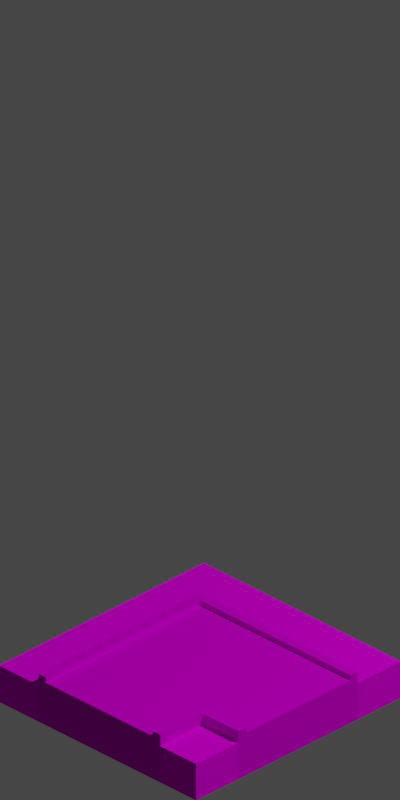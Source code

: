 # Source: roadtileE.blend  (saved by Blender 2.90.8; exported with 4.5.12 LTS)
import bpy
from mathutils import Matrix  # noqa: F401  (used for matrix-valued properties, if any)

bpy.ops.wm.read_factory_settings(use_empty=True)
scene = bpy.context.scene
scene.name = 'Scene'

# ---- collections
col_collection = bpy.data.collections.new('Collection'); scene.collection.children.link(col_collection)

# ---- images (referenced by path relative to the original .blend; pixels are not part of the script)
import os
ASSET_DIR = os.environ.get("B2B_ASSET_DIR", "")  # directory of the original .blend (textures are referenced by path, not embedded)
HERE = os.path.dirname(os.path.abspath(__file__))  # packed textures are extracted next to this script under _unpacked/

def load_image(name, relpath, width, height, colorspace="sRGB"):
    """Load a texture the original file referenced (path relative to the .blend, or extracted next to this script)."""
    p = next((c for c in (os.path.join(HERE, relpath), os.path.join(ASSET_DIR, relpath)) if relpath and os.path.exists(c)), "")
    if p:
        img = bpy.data.images.load(p, check_existing=True)
        img.name = name
    else:  # same state as the original file: an image datablock whose file is absent (Cycles renders it pink)
        img = bpy.data.images.new(name, width, height)
        img.source = "FILE"
        img.filepath = "//" + (relpath or name)
    img.colorspace_settings.name = colorspace
    return img
img_img_2344_jpg = load_image('IMG_2344.jpg', 'IMG_2344.jpg', 1024, 1024, 'sRGB')
img_trak2_tile1a_tga_preview_jpg = load_image('trak2_tile1a.tga.preview.jpg', 'trak2_tile1a.tga.preview.jpg', 1024, 1024, 'sRGB')
img_grasstile_texture_png = load_image('grasstile texture.png', 'grasstile texture.png', 1024, 1024, 'sRGB')

# ---- materials (node trees are filled in below, after node groups)
mat_road = bpy.data.materials.new('Road')
mat_road.diffuse_color = (0.2374, 0.2374, 0.2374, 1.0)
mat_grass = bpy.data.materials.new('Grass')
mat_grass.diffuse_color = (0.00101, 0.5382, 0.0, 1.0)

# ---- material node trees
mat_road.use_nodes = True; mat_road.node_tree.nodes.clear()
_N = mat_road.node_tree.nodes; _L = mat_road.node_tree.links
n0 = _N.new('ShaderNodeBsdfPrincipled'); n0.name = 'Principled BSDF'; n0.location = (10, 300)
n0.distribution = 'GGX'
n0.subsurface_method = 'BURLEY'
n0.inputs[1].default_value = 0.5
n0.inputs[2].default_value = 0.9
n0.inputs[3].default_value = 1.45
n0.inputs[13].default_value = 0.0
n0.inputs[27].default_value = (0.0, 0.0, 0.0, 1.0)
n0.inputs[28].default_value = 1.0
n1 = _N.new('ShaderNodeOutputMaterial'); n1.name = 'Material Output'; n1.location = (300, 300)
n2 = _N.new('ShaderNodeTexImage'); n2.name = 'Image Texture.001'; n2.location = (-444, 98)
n2.image = img_img_2344_jpg
n3 = _N.new('ShaderNodeTexImage'); n3.name = 'Image Texture'; n3.location = (-249, -36)
n3.image = img_trak2_tile1a_tga_preview_jpg
_L.new(n0.outputs[0], n1.inputs[0])
_L.new(n3.outputs[0], n0.inputs[0])
n1.is_active_output = True
mat_grass.use_nodes = True; mat_grass.node_tree.nodes.clear()
_N = mat_grass.node_tree.nodes; _L = mat_grass.node_tree.links
n0 = _N.new('ShaderNodeBsdfPrincipled'); n0.name = 'Principled BSDF'; n0.location = (10, 300)
n0.distribution = 'GGX'
n0.subsurface_method = 'BURLEY'
n0.inputs[1].default_value = 0.25
n0.inputs[2].default_value = 1.0
n0.inputs[3].default_value = 1.45
n0.inputs[13].default_value = 0.0
n0.inputs[27].default_value = (0.0, 0.0, 0.0, 1.0)
n0.inputs[28].default_value = 1.0
n1 = _N.new('ShaderNodeOutputMaterial'); n1.name = 'Material Output'; n1.location = (300, 300)
n2 = _N.new('ShaderNodeTexImage'); n2.name = 'Image Texture'; n2.location = (-309, 67)
n2.image = img_grasstile_texture_png
_L.new(n0.outputs[0], n1.inputs[0])
_L.new(n2.outputs[0], n0.inputs[0])
n1.is_active_output = True

# ---- world
world_world = bpy.data.worlds.new('World'); scene.world = world_world
world_world.use_nodes = True; world_world.node_tree.nodes.clear()
_N = world_world.node_tree.nodes; _L = world_world.node_tree.links
n0 = _N.new('ShaderNodeOutputWorld'); n0.name = 'World Output'; n0.location = (300, 300)
n1 = _N.new('ShaderNodeBackground'); n1.name = 'Background'; n1.location = (10, 300)
n1.inputs[0].default_value = (0.05088, 0.05088, 0.05088, 1.0)
_L.new(n1.outputs[0], n0.inputs[0])
n0.is_active_output = True
world_world.color = (0.05088, 0.05088, 0.05088)
world_world.use_sun_shadow = False
world_world.sun_shadow_jitter_overblur = 0.0

# ---- cameras
cam_camera = bpy.data.cameras.new('Camera')
cam_camera.type = 'ORTHO'
cam_camera.clip_end = 100.0
cam_camera.ortho_scale = 2.814

# ---- lights
light_light = bpy.data.lights.new('Light', 'POINT')
light_light.transmission_factor = 0.0
light_light.energy = 1000.0
light_light.shadow_soft_size = 0.1
light_light.shadow_maximum_resolution = 0.006
light_light.use_absolute_resolution = True

# ---- meshes
me_plane_001 = bpy.data.meshes.new('Plane.001')
me_plane_001.from_pydata([(-1.0, -1.0, 0.0), (1.0, -1.0, 0.0), (-1.0, 1.0, 0.0), (1.0, 1.0, 0.0), (-1.0, -1.0, -0.1482), (1.0, -1.0, -0.1482), (-1.0, 1.0, -0.1482), (1.0, 1.0, -0.1482), (-0.5025, -1.0, 0.0), (-0.5025, 1.0, 0.0), (-0.5025, -1.0, -0.1482), (-0.5025, 1.0, -0.1482), (0.5055, -1.0, 0.0), (0.5055, -1.0, -0.1482), (0.5055, 1.0, 0.0), (0.5055, 1.0, -0.1482), (-1.0, 0.5238, 0.0), (1.0, 0.5238, 0.0), (-1.0, 0.5238, -0.1482), (1.0, 0.5238, -0.1482), (-1.0, -0.5619, 0.0), (-1.0, -0.5619, -0.1482), (1.0, -0.5619, 0.0), (1.0, -0.5619, -0.1482), (0.5788, -1.0, 0.0), (0.5788, -1.0, -0.1482), (0.5788, 1.0, 0.0), (0.5788, 1.0, -0.1482), (0.5788, 0.5238, 0.0), (0.5788, -0.5619, 0.0), (-0.5886, 1.0, 0.0), (-0.5886, 1.0, -0.1482), (-0.5886, -1.0, 0.0), (-0.5886, -1.0, -0.1482), (1.0, 0.6, 0.0), (1.0, 0.6, -0.1482), (-1.0, 0.6, 0.0), (-1.0, 0.6, -0.1482), (-0.5025, 0.6, 0.0), (0.5055, 0.6, 0.0), (0.5788, 0.6, 0.0), (-0.5886, 0.6, 0.0), (-1.0, -0.6381, 0.0), (-1.0, -0.6381, -0.1482), (1.0, -0.6381, 0.0), (1.0, -0.6381, -0.1482), (0.5788, -0.6381, 0.0), (-0.5886, -0.6381, 0.0), (-0.5886, -1.0, 0.0251), (-0.5025, -1.0, 0.0251), (-0.5025, -0.6381, 0.0251), (0.5055, -1.0, 0.0251), (0.5055, -0.6381, 0.0251), (-1.0, 0.6, 0.0251), (-1.0, 0.5238, 0.0251), (-0.5025, 0.6, 0.0251), (-0.5025, 0.5238, 0.0251), (0.5055, 0.6, 0.0251), (0.5055, 0.5238, 0.0251), (-0.5886, 0.5238, 0.0251), (-1.0, -0.5619, 0.0251), (-0.5025, -0.5619, 0.0251), (0.5055, -0.5619, 0.0251), (-0.5886, -0.5619, 0.0251), (0.5788, -1.0, 0.0251), (0.5788, 0.5238, 0.0251), (0.5788, -0.5619, 0.0251), (0.5788, -0.6381, 0.0251), (0.5788, 0.6, 0.0251), (-0.5886, -0.6381, 0.0251), (-0.5886, 0.6, 0.0251), (-1.0, -0.6381, 0.0251), (-0.5886, -1.0, 0.04625), (-0.5025, -1.0, 0.04625), (-0.5025, -0.6381, 0.04625), (0.5055, -0.6381, 0.04625), (0.5055, -1.0, 0.04625), (-1.0, 0.6, 0.04625), (-1.0, 0.5238, 0.04625), (-0.5025, 0.6, 0.04625), (-0.5025, 0.5238, 0.04625), (0.5055, 0.6, 0.04625), (0.5055, 0.5238, 0.04625), (-0.5886, 0.5238, 0.04625), (0.5055, -0.5619, 0.04625), (-0.5886, -0.5619, 0.04625), (-0.5025, -0.5619, 0.04625), (0.5788, -1.0, 0.04625), (0.5788, 0.5238, 0.04625), (0.5788, -0.5619, 0.04625), (0.5788, -0.6381, 0.04625), (0.5788, 0.6, 0.04625), (-1.0, -0.5619, 0.04625), (-0.5886, -0.6381, 0.04625), (-0.5886, 0.6, 0.04625), (-1.0, -0.6381, 0.04625)], [], [(40, 26, 3, 34), (34, 3, 7, 35), (42, 0, 4, 43), (30, 2, 6, 31), (24, 1, 5, 25), (32, 8, 10, 33), (14, 9, 11, 15), (41, 30, 9, 38), (26, 14, 15, 27), (8, 12, 13, 10), (38, 9, 14, 39), (39, 40, 68, 57), (8, 32, 48, 49), (36, 16, 18, 37), (22, 17, 19, 23), (29, 28, 17, 22), (46, 29, 22, 44), (44, 22, 23, 45), (12, 8, 49, 51), (47, 42, 71, 69), (16, 20, 21, 18), (36, 41, 70, 53), (16, 36, 53, 54), (3, 26, 27, 7), (12, 24, 25, 13), (39, 14, 26, 40), (24, 12, 51, 64), (42, 20, 60, 71), (36, 2, 30, 41), (0, 32, 33, 4), (9, 30, 31, 11), (28, 29, 66, 65), (46, 24, 64, 67), (2, 36, 37, 6), (29, 46, 67, 66), (41, 38, 55, 70), (17, 34, 35, 19), (28, 40, 34, 17), (0, 42, 47, 32), (20, 16, 54, 60), (38, 39, 57, 55), (40, 28, 65, 68), (1, 44, 45, 5), (24, 46, 44, 1), (20, 42, 43, 21), (61, 56, 58, 62), (63, 59, 56, 61), (54, 53, 77, 78), (50, 61, 62, 52), (57, 68, 91, 81), (62, 58, 82, 84), (65, 66, 89, 88), (60, 54, 59, 63), (51, 52, 75, 76), (53, 70, 94, 77), (66, 67, 90, 89), (67, 64, 87, 90), (52, 62, 84, 75), (49, 50, 52, 51), (50, 49, 73, 74), (32, 47, 69, 48), (93, 85, 86, 74), (75, 84, 89, 90), (84, 82, 88, 89), (95, 92, 85, 93), (78, 77, 94, 83), (82, 81, 91, 88), (80, 79, 81, 82), (83, 94, 79, 80), (76, 75, 90, 87), (72, 93, 74, 73), (68, 65, 88, 91), (69, 71, 95, 93), (63, 61, 86, 85), (55, 57, 81, 79), (59, 54, 78, 83), (70, 55, 79, 94), (60, 63, 85, 92), (64, 51, 76, 87), (71, 60, 92, 95), (58, 56, 80, 82), (48, 69, 93, 72), (49, 48, 72, 73), (61, 50, 74, 86), (56, 59, 83, 80)])
me_plane_001.polygons.foreach_set('material_index', [1, 1, 1, 1, 1, 0, 1, 1, 1, 0, 1, 0, 0, 0, 1, 1, 1, 1, 0, 0, 0, 0, 0, 1, 0, 1, 0, 0, 1, 1, 1, 0, 0, 1, 0, 0, 1, 1, 1, 0, 0, 0, 1, 1, 0, 0, 0, 0, 0, 0, 0, 0, 0, 0, 0, 0, 0, 0, 0, 0, 0, 0, 0, 0, 0, 0, 0, 0, 0, 0, 0, 0, 0, 0, 0, 0, 0, 0, 0, 0, 0, 0, 0, 0, 0])
_uv = me_plane_001.uv_layers.new(name='UVMap')
_uv.uv.foreach_set('vector', [0.7894, 0.8, 0.7894, 1.0, 1.0, 1.0, 1.0, 0.8, 1.0, 0.8, 1.0, 1.0, 1.0, 1.0, 1.0, 0.8, 0.0, 0.181, 0.0, 0.0, 0.0, 0.0, 0.0, 0.181, 0.2057, 1.0, 0.0, 1.0, 0.0, 1.0, 0.2057, 1.0, 0.7894, 0.0, 1.0, 0.0, 1.0, 0.0, 0.7894, 0.0, 0.2057, 0.0, 0.2488, 0.0, 0.2488, 0.0, 0.2057, 0.0, 0.7528, 1.0, 0.2488, 1.0, 0.2488, 1.0, 0.7528, 1.0, 0.2057, 0.8, 0.2057, 1.0, 0.2488, 1.0, 0.2488, 0.8, 0.7894, 1.0, 0.7528, 1.0, 0.7528, 1.0, 0.7894, 1.0, 0.2488, 0.0, 0.7528, 0.0, 0.7528, 0.0, 0.2488, 0.0, 0.2488, 0.8, 0.2488, 1.0, 0.7528, 1.0, 0.7528, 0.8, 0.7528, 0.8, 0.7894, 0.8, 0.7894, 0.8, 0.7528, 0.8, 0.2488, 0.0, 0.2057, 0.0, 0.2057, 0.0, 0.2488, 0.0, 0.0, 0.8, 0.0, 0.7619, 0.0, 0.7619, 0.0, 0.8, 1.0, 0.219, 1.0, 0.7619, 1.0, 0.7619, 1.0, 0.219, 0.7894, 0.219, 0.7894, 0.7619, 1.0, 0.7619, 1.0, 0.219, 0.7894, 0.181, 0.7894, 0.219, 1.0, 0.219, 1.0, 0.181, 1.0, 0.181, 1.0, 0.219, 1.0, 0.219, 1.0, 0.181, 0.7528, 0.0, 0.2488, 0.0, 0.2488, 0.0, 0.7528, 0.0, 0.2057, 0.181, 0.0, 0.181, 0.0, 0.181, 0.2057, 0.181, 0.0, 0.7619, 0.0, 0.219, 0.0, 0.219, 0.0, 0.7619, 0.0, 0.8, 0.2057, 0.8, 0.2057, 0.8, 0.0, 0.8, 0.0, 0.7619, 0.0, 0.8, 0.0, 0.8, 0.0, 0.7619, 1.0, 1.0, 0.7894, 1.0, 0.7894, 1.0, 1.0, 1.0, 0.7528, 0.0, 0.7894, 0.0, 0.7894, 0.0, 0.7528, 0.0, 0.7528, 0.8, 0.7528, 1.0, 0.7894, 1.0, 0.7894, 0.8, 0.7894, 0.0, 0.7528, 0.0, 0.7528, 0.0, 0.7894, 0.0, 0.0, 0.181, 0.0, 0.219, 0.0, 0.219, 0.0, 0.181, 0.0, 0.8, 0.0, 1.0, 0.2057, 1.0, 0.2057, 0.8, 0.0, 0.0, 0.2057, 0.0, 0.2057, 0.0, 0.0, 0.0, 0.2488, 1.0, 0.2057, 1.0, 0.2057, 1.0, 0.2488, 1.0, 0.7894, 0.7619, 0.7894, 0.219, 0.7894, 0.219, 0.7894, 0.7619, 0.7894, 0.181, 0.7894, 0.0, 0.7894, 0.0, 0.7894, 0.181, 0.0, 1.0, 0.0, 0.8, 0.0, 0.8, 0.0, 1.0, 0.7894, 0.219, 0.7894, 0.181, 0.7894, 0.181, 0.7894, 0.219, 0.2057, 0.8, 0.2488, 0.8, 0.2488, 0.8, 0.2057, 0.8, 1.0, 0.7619, 1.0, 0.8, 1.0, 0.8, 1.0, 0.7619, 0.7894, 0.7619, 0.7894, 0.8, 1.0, 0.8, 1.0, 0.7619, 0.0, 0.0, 0.0, 0.181, 0.2057, 0.181, 0.2057, 0.0, 0.0, 0.219, 0.0, 0.7619, 0.0, 0.7619, 0.0, 0.219, 0.2488, 0.8, 0.7528, 0.8, 0.7528, 0.8, 0.2488, 0.8, 0.7894, 0.8, 0.7894, 0.7619, 0.7894, 0.7619, 0.7894, 0.8, 1.0, 0.0, 1.0, 0.181, 1.0, 0.181, 1.0, 0.0, 0.7894, 0.0, 0.7894, 0.181, 1.0, 0.181, 1.0, 0.0, 0.0, 0.219, 0.0, 0.181, 0.0, 0.181, 0.0, 0.219, 0.2488, 0.219, 0.2488, 0.7619, 0.7528, 0.7619, 0.7528, 0.219, 0.2057, 0.219, 0.2057, 0.7619, 0.2488, 0.7619, 0.2488, 0.219, 0.0, 0.7619, 0.0, 0.8, 0.0, 0.8, 0.0, 0.7619, 0.2488, 0.181, 0.2488, 0.219, 0.7528, 0.219, 0.7528, 0.181, 0.7528, 0.8, 0.7894, 0.8, 0.7894, 0.8, 0.7528, 0.8, 0.7528, 0.219, 0.7528, 0.7619, 0.7528, 0.7619, 0.7528, 0.219, 0.7894, 0.7619, 0.7894, 0.219, 0.7894, 0.219, 0.7894, 0.7619, 0.0, 0.219, 0.0, 0.7619, 0.2057, 0.7619, 0.2057, 0.219, 0.7528, 0.0, 0.7528, 0.181, 0.7528, 0.181, 0.7528, 0.0, 0.0, 0.8, 0.2057, 0.8, 0.2057, 0.8, 0.0, 0.8, 0.7894, 0.219, 0.7894, 0.181, 0.7894, 0.181, 0.7894, 0.219, 0.7894, 0.181, 0.7894, 0.0, 0.7894, 0.0, 0.7894, 0.181, 0.7528, 0.181, 0.7528, 0.219, 0.7528, 0.219, 0.7528, 0.181, 0.2488, 0.0, 0.2488, 0.181, 0.7528, 0.181, 0.7528, 0.0, 0.2488, 0.181, 0.2488, 0.0, 0.2488, 0.0, 0.2488, 0.181, 0.2057, 0.0, 0.2057, 0.181, 0.2057, 0.181, 0.2057, 0.0, 0.2057, 0.181, 0.2057, 0.219, 0.2488, 0.219, 0.2488, 0.181, 0.7528, 0.181, 0.7528, 0.219, 0.7894, 0.219, 0.7894, 0.181, 0.7528, 0.219, 0.7528, 0.7619, 0.7894, 0.7619, 0.7894, 0.219, 0.0, 0.181, 0.0, 0.219, 0.2057, 0.219, 0.2057, 0.181, 0.0, 0.7619, 0.0, 0.8, 0.2057, 0.8, 0.2057, 0.7619, 0.7528, 0.7619, 0.7528, 0.8, 0.7894, 0.8, 0.7894, 0.7619, 0.2488, 0.7619, 0.2488, 0.8, 0.7528, 0.8, 0.7528, 0.7619, 0.2057, 0.7619, 0.2057, 0.8, 0.2488, 0.8, 0.2488, 0.7619, 0.7528, 0.0, 0.7528, 0.181, 0.7894, 0.181, 0.7894, 0.0, 0.2057, 0.0, 0.2057, 0.181, 0.2488, 0.181, 0.2488, 0.0, 0.7894, 0.8, 0.7894, 0.7619, 0.7894, 0.7619, 0.7894, 0.8, 0.2057, 0.181, 0.0, 0.181, 0.0, 0.181, 0.2057, 0.181, 0.2057, 0.219, 0.2488, 0.219, 0.2488, 0.219, 0.2057, 0.219, 0.2488, 0.8, 0.7528, 0.8, 0.7528, 0.8, 0.2488, 0.8, 0.2057, 0.7619, 0.0, 0.7619, 0.0, 0.7619, 0.2057, 0.7619, 0.2057, 0.8, 0.2488, 0.8, 0.2488, 0.8, 0.2057, 0.8, 0.0, 0.219, 0.2057, 0.219, 0.2057, 0.219, 0.0, 0.219, 0.7894, 0.0, 0.7528, 0.0, 0.7528, 0.0, 0.7894, 0.0, 0.0, 0.181, 0.0, 0.219, 0.0, 0.219, 0.0, 0.181, 0.7528, 0.7619, 0.2488, 0.7619, 0.2488, 0.7619, 0.7528, 0.7619, 0.2057, 0.0, 0.2057, 0.181, 0.2057, 0.181, 0.2057, 0.0, 0.2488, 0.0, 0.2057, 0.0, 0.2057, 0.0, 0.2488, 0.0, 0.2488, 0.219, 0.2488, 0.181, 0.2488, 0.181, 0.2488, 0.219, 0.2488, 0.7619, 0.2057, 0.7619, 0.2057, 0.7619, 0.2488, 0.7619])
me_plane_001.materials.append(mat_road)
me_plane_001.materials.append(mat_grass)
me_plane_001.use_remesh_fix_poles = True
me_plane_001.use_remesh_preserve_attributes = False
me_plane_001.use_mirror_vertex_groups = False
me_plane_001.update()
me_cube_001 = bpy.data.meshes.new('Cube.001')
me_cube_001.from_pydata([], [], [])
_uv = me_cube_001.uv_layers.new(name='UVMap')
_uv.uv.foreach_set('vector', [])
me_cube_001.use_remesh_fix_poles = True
me_cube_001.use_remesh_preserve_attributes = False
me_cube_001.use_mirror_vertex_groups = False
me_cube_001.update()

# ---- objects
ob_light = bpy.data.objects.new('Light', light_light)
ob_camera = bpy.data.objects.new('Camera', cam_camera)
ob_plane = bpy.data.objects.new('Plane', me_plane_001)
ob_cube_001 = bpy.data.objects.new('Cube.001', me_cube_001)

# ---- transforms, parenting, visibility, modifiers, constraints
ob_light.location = (4.0, 1.0, 5.0)
ob_light.rotation_euler = (0.5236, 0.0, 1.571)
ob_light.lock_rotations_4d = False
ob_light.empty_display_type = 'ARROWS'
ob_light.color = (0.0, 0.0, 0.0, 0.0)
ob_light.lineart.crease_threshold = 0.0
ob_camera.location = (10.0, -10.0, 8.17)
ob_camera.rotation_euler = (1.047, 0.0, 0.7854)
ob_camera.lock_location = (True, True, False)
ob_camera.lock_rotation = (True, True, True)
ob_camera.lock_rotations_4d = False
ob_camera.empty_display_type = 'ARROWS'
ob_camera.color = (0.0, 0.0, 0.0, 0.0)
ob_camera.display_type = 'WIRE'
ob_camera.lineart.crease_threshold = 0.0
ob_plane.location = (0.2186, -0.2186, -0.89)
ob_plane.rotation_euler = (0.0, 0.0, 1.571)
ob_plane.scale = (0.51, 0.49, 1.0)
ob_plane.lineart.crease_threshold = 0.0
ob_cube_001.location = (0.8007, -0.8882, 0.02206)
ob_cube_001.scale = (0.1277, 0.1277, 0.1277)
ob_cube_001.lineart.crease_threshold = 0.0

# ---- collection membership
col_collection.objects.link(ob_light)
col_collection.objects.link(ob_camera)
col_collection.objects.link(ob_plane)
col_collection.objects.link(ob_cube_001)

# ---- scene / render settings (as saved in the file)
scene.camera = ob_camera
scene.frame_start = 1; scene.frame_end = 250; scene.frame_set(1)
scene.render.engine = 'CYCLES'
scene.render.resolution_x = 200
scene.render.resolution_y = 400
scene.render.film_transparent = True
scene.cycles.use_denoising = False
scene.cycles.samples = 128
scene.cycles.sampling_pattern = 'TABULATED_SOBOL'
scene.cycles.use_adaptive_sampling = False
scene.cycles.use_light_tree = False
scene.view_settings.view_transform = 'Filmic'
bpy.context.view_layer.update()
